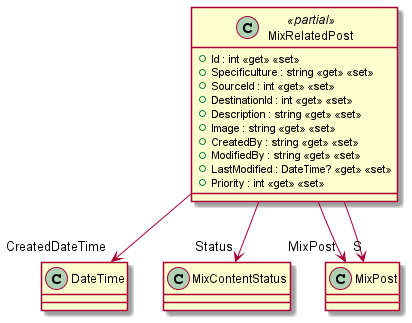

The diagram above was rendered by PlantUML. Its source (embedded in the PNG):
@startuml
class MixRelatedPost <<partial>> {
    + Id : int <<get>> <<set>>
    + Specificulture : string <<get>> <<set>>
    + SourceId : int <<get>> <<set>>
    + DestinationId : int <<get>> <<set>>
    + Description : string <<get>> <<set>>
    + Image : string <<get>> <<set>>
    + CreatedBy : string <<get>> <<set>>
    + ModifiedBy : string <<get>> <<set>>
    + LastModified : DateTime? <<get>> <<set>>
    + Priority : int <<get>> <<set>>
}
MixRelatedPost --> "CreatedDateTime" DateTime
MixRelatedPost --> "Status" MixContentStatus
MixRelatedPost --> "MixPost" MixPost
MixRelatedPost --> "S" MixPost
@enduml